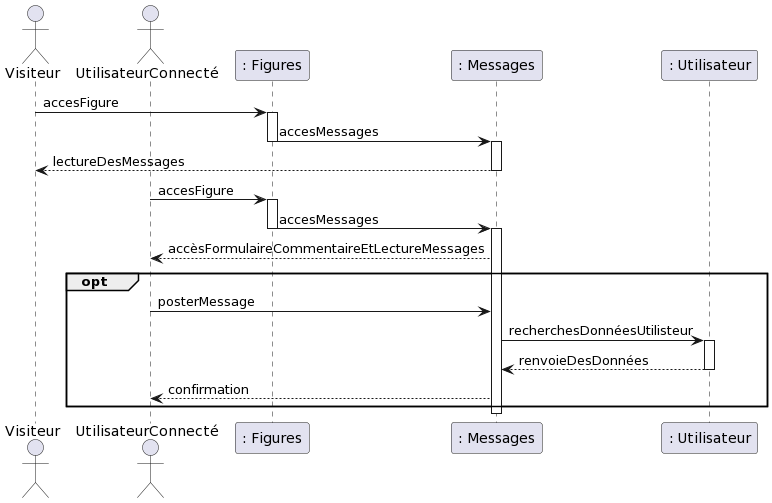

The diagram above was rendered by PlantUML. Its source (embedded in the PNG):
@startuml
actor Visiteur
actor UtilisateurConnecté

participant ": Figures" as A
participant ": Messages" as B
participant ": Utilisateur" as C

Visiteur -> A: accesFigure
activate A
A -> B: accesMessages
deactivate A
activate B
B --> Visiteur: lectureDesMessages
deactivate B
UtilisateurConnecté -> A: accesFigure
activate A
A -> B: accesMessages
deactivate A
activate B
B --> UtilisateurConnecté: accèsFormulaireCommentaireEtLectureMessages
opt
UtilisateurConnecté -> B: posterMessage
B -> C: recherchesDonnéesUtilisteur
activate C
C --> B: renvoieDesDonnées
deactivate C
B --> UtilisateurConnecté: confirmation
end
deactivate B
@enduml